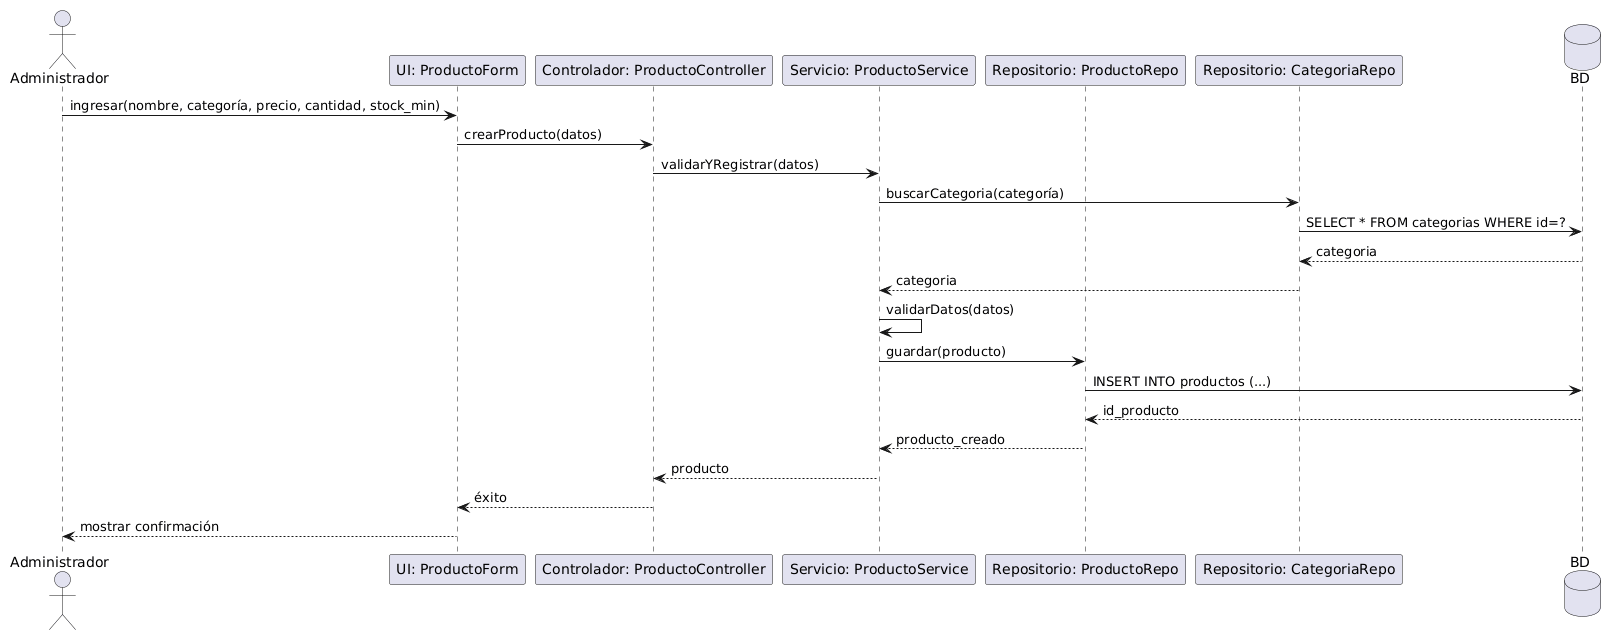

The diagram above was rendered by PlantUML. Its source (embedded in the PNG):
@startuml
actor Administrador
participant "UI: ProductoForm" as UI
participant "Controlador: ProductoController" as Ctrl
participant "Servicio: ProductoService" as Serv
participant "Repositorio: ProductoRepo" as Repo
participant "Repositorio: CategoriaRepo" as CatRepo
database "BD" as BD

Administrador -> UI : ingresar(nombre, categoría, precio, cantidad, stock_min)
UI -> Ctrl : crearProducto(datos)
Ctrl -> Serv : validarYRegistrar(datos)
Serv -> CatRepo : buscarCategoria(categoría)
CatRepo -> BD : SELECT * FROM categorias WHERE id=?
BD --> CatRepo : categoria
CatRepo --> Serv : categoria
Serv -> Serv : validarDatos(datos)
Serv -> Repo : guardar(producto)
Repo -> BD : INSERT INTO productos (...)
BD --> Repo : id_producto
Repo --> Serv : producto_creado
Serv --> Ctrl : producto
Ctrl --> UI : éxito
UI --> Administrador : mostrar confirmación
@enduml